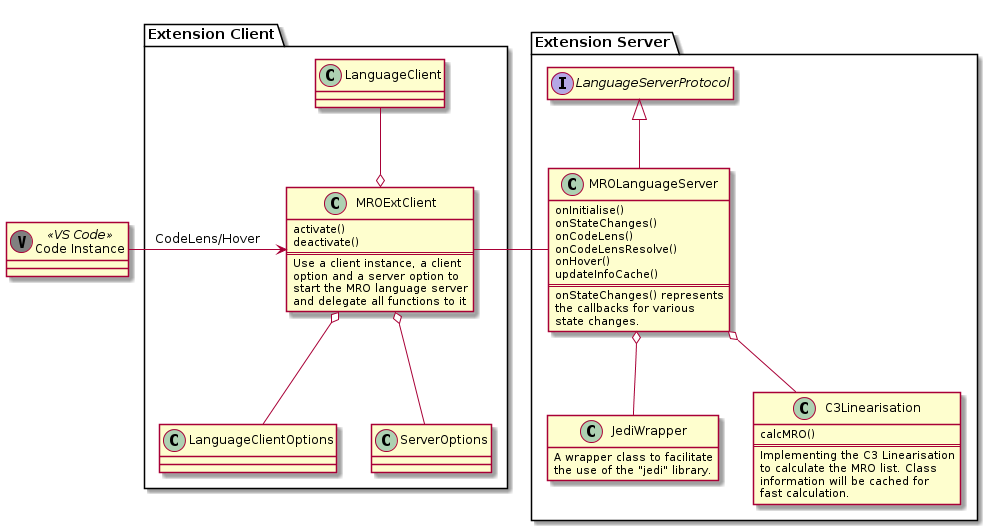

The diagram above was rendered by PlantUML. Its source (embedded in the PNG):
@startuml
class "Code Instance" <<(V,grey) VS Code>>
package "Extension Client" {
    class MROExtClient {
        activate()
        deactivate()
        ==
        Use a client instance, a client
        option and a server option to
        start the MRO language server
        and delegate all functions to it
    }
    class LanguageClient
    MROExtClient o-u- LanguageClient
    class LanguageClientOptions
    MROExtClient o-- LanguageClientOptions
    class ServerOptions
    MROExtClient o-- ServerOptions
}
package "Extension Server" {
    class MROLanguageServer{
        onInitialise()
        onStateChanges()
        onCodeLens()
        onCodeLensResolve()
        onHover()
        updateInfoCache()
        ==
        onStateChanges() represents
        the callbacks for various
        state changes.
    }
    interface LanguageServerProtocol
    hide LanguageServerProtocol members
    MROLanguageServer -u-^ LanguageServerProtocol
    class JediWrapper {
        A wrapper class to facilitate
        the use of the "jedi" library.
    }
    hide JediWrapper methods
    MROLanguageServer o-- JediWrapper
    class C3Linearisation {
        calcMRO()
        ==
        Implementing the C3 Linearisation
        to calculate the MRO list. Class
        information will be cached for
        fast calculation.
    }
    MROLanguageServer o-- C3Linearisation
}
"Code Instance" -r-> MROExtClient : CodeLens/Hover
MROExtClient -r- MROLanguageServer
@enduml